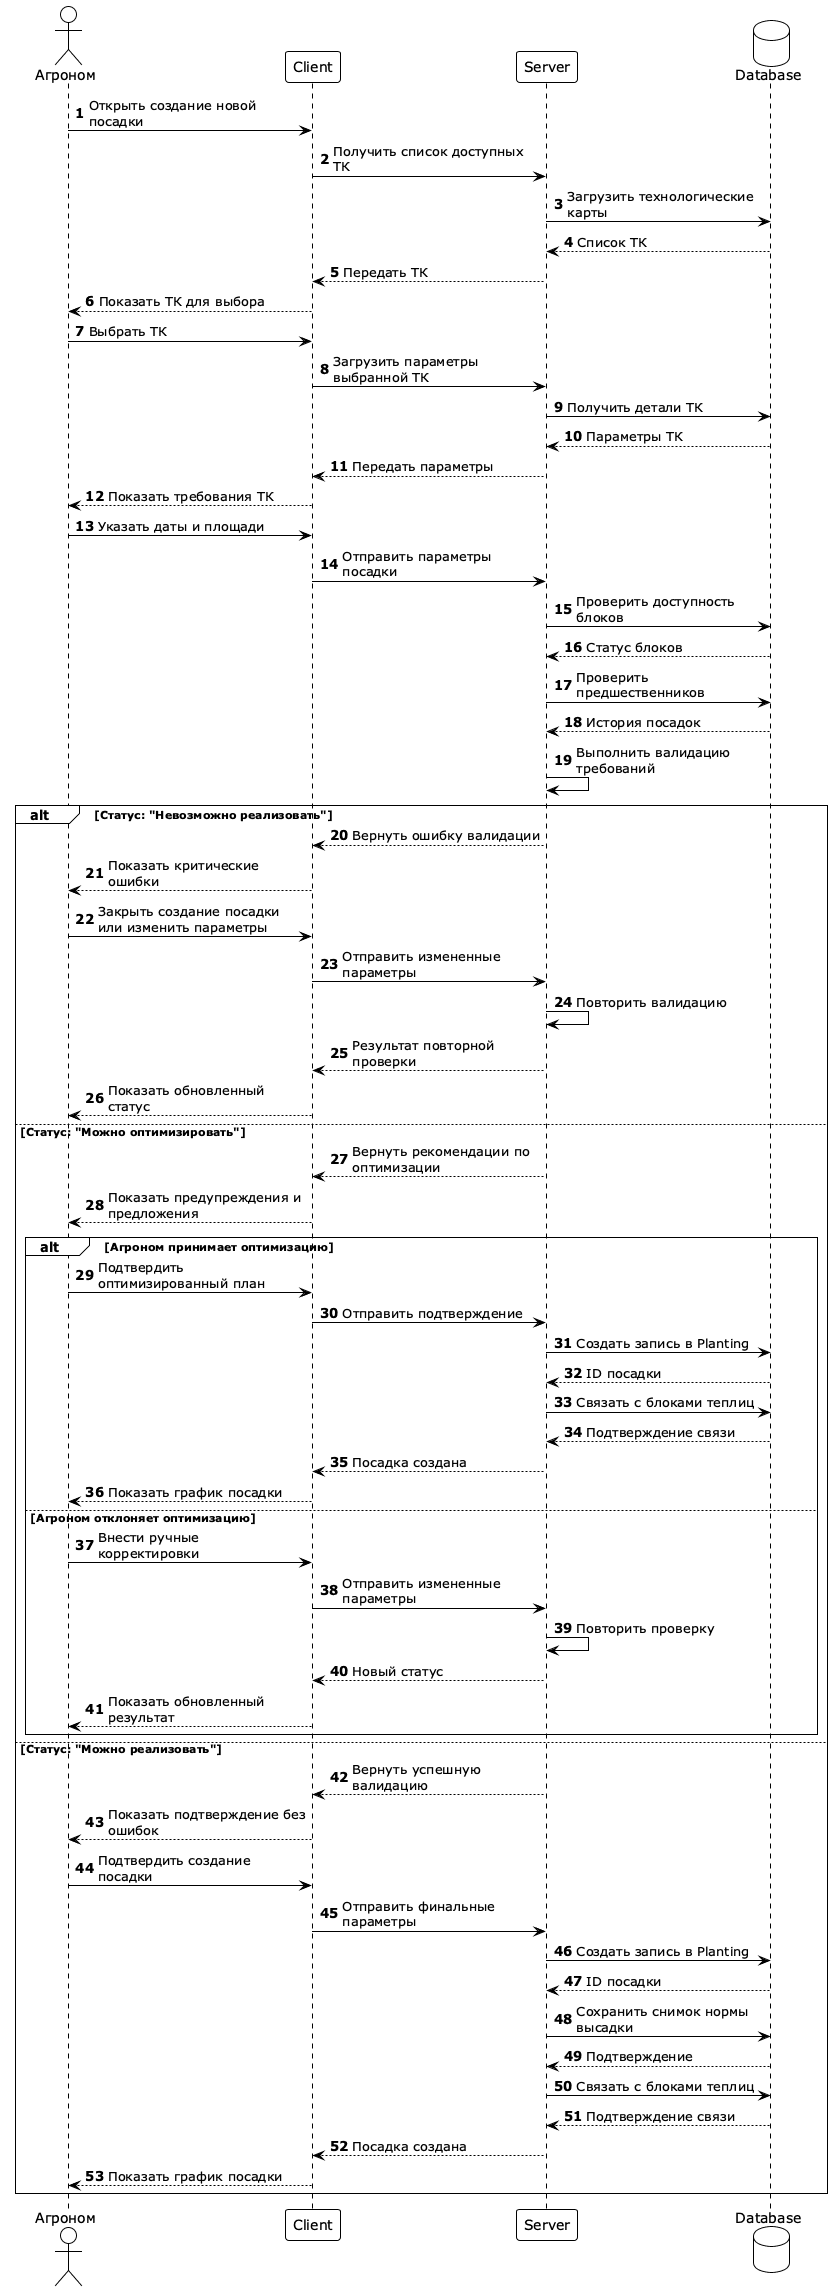

The diagram above was rendered by PlantUML. Its source (embedded in the PNG):
@startuml
!theme plain
skinparam maxMessageSize 200
skinparam sequence {
  LifeLineStrategy solid
}
skinparam participant {
  BackgroundColor White
}
skinparam actor {
  BackgroundColor White
}
skinparam database {
  BackgroundColor White
}

actor "Агроном" as Agro
participant "Client" as Client
participant "Server" as Server
database "Database" as DB

autonumber

Agro -> Client: Открыть создание новой посадки
Client -> Server: Получить список доступных ТК
Server -> DB: Загрузить технологические карты
DB --> Server: Список ТК
Server --> Client: Передать ТК
Client --> Agro: Показать ТК для выбора
Agro -> Client: Выбрать ТК
Client -> Server: Загрузить параметры выбранной ТК
Server -> DB: Получить детали ТК
DB --> Server: Параметры ТК
Server --> Client: Передать параметры
Client --> Agro: Показать требования ТК
Agro -> Client: Указать даты и площади
Client -> Server: Отправить параметры посадки
Server -> DB: Проверить доступность блоков
DB --> Server: Статус блоков
Server -> DB: Проверить предшественников
DB --> Server: История посадок
Server -> Server: Выполнить валидацию требований

alt Статус: "Невозможно реализовать"
  Server --> Client: Вернуть ошибку валидации
  Client --> Agro: Показать критические ошибки
  Agro -> Client: Закрыть создание посадки или изменить параметры
  Client -> Server: Отправить измененные параметры
  Server -> Server: Повторить валидацию
  Server --> Client: Результат повторной проверки
  Client --> Agro: Показать обновленный статус

else Статус: "Можно оптимизировать"
  Server --> Client: Вернуть рекомендации по оптимизации
  Client --> Agro: Показать предупреждения и предложения
  alt Агроном принимает оптимизацию
    Agro -> Client: Подтвердить оптимизированный план
    Client -> Server: Отправить подтверждение
    Server -> DB: Создать запись в Planting
    DB --> Server: ID посадки
    Server -> DB: Связать с блоками теплиц
    DB --> Server: Подтверждение связи
    Server --> Client: Посадка создана
    Client --> Agro: Показать график посадки
  else Агроном отклоняет оптимизацию
    Agro -> Client: Внести ручные корректировки
    Client -> Server: Отправить измененные параметры
    Server -> Server: Повторить проверку
    Server --> Client: Новый статус
    Client --> Agro: Показать обновленный результат
  end

else Статус: "Можно реализовать"
  Server --> Client: Вернуть успешную валидацию
  Client --> Agro: Показать подтверждение без ошибок
  Agro -> Client: Подтвердить создание посадки
  Client -> Server: Отправить финальные параметры
  Server -> DB: Создать запись в Planting
  DB --> Server: ID посадки
  Server -> DB: Сохранить снимок нормы высадки
  DB --> Server: Подтверждение
  Server -> DB: Связать с блоками теплиц
  DB --> Server: Подтверждение связи
  Server --> Client: Посадка создана
  Client --> Agro: Показать график посадки
end

@enduml